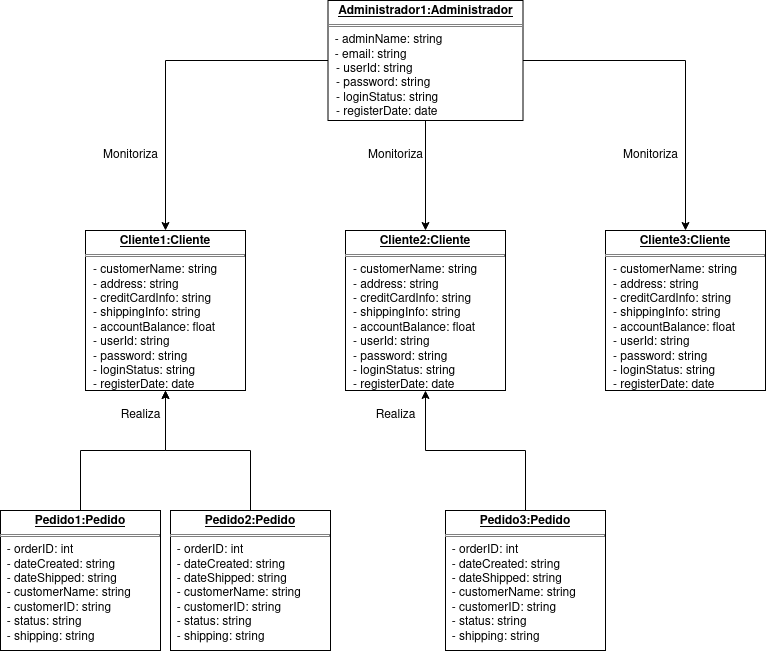

The diagram above was exported from draw.io. Its source (the exported page's mxGraphModel, read from the mxfile embedded in the PNG):
<mxGraphModel dx="1195" dy="663" grid="1" gridSize="10" guides="1" tooltips="1" connect="1" arrows="1" fold="1" page="1" pageScale="1" pageWidth="850" pageHeight="1100" math="0" shadow="0">
  <root>
    <mxCell id="0" />
    <mxCell id="1" parent="0" />
    <mxCell id="nTijCLF4B8-uIsvxYNcQ-23" style="edgeStyle=orthogonalEdgeStyle;rounded=0;orthogonalLoop=1;jettySize=auto;html=1;entryX=0.5;entryY=1;entryDx=0;entryDy=0;" edge="1" parent="1" source="nTijCLF4B8-uIsvxYNcQ-5" target="nTijCLF4B8-uIsvxYNcQ-7">
      <mxGeometry relative="1" as="geometry" />
    </mxCell>
    <mxCell id="nTijCLF4B8-uIsvxYNcQ-5" value="&lt;p style=&quot;margin:0px;margin-top:4px;text-align:center;text-decoration:underline;&quot;&gt;&lt;b&gt;Pedido1:Pedido&lt;/b&gt;&lt;br&gt;&lt;/p&gt;&lt;hr style=&quot;border-style:solid;&quot; size=&quot;1&quot;&gt;&lt;div&gt;&amp;nbsp; - orderID: int&lt;/div&gt;&lt;div&gt;&amp;nbsp; - dateCreated: string&lt;/div&gt;&lt;div&gt;&amp;nbsp; - dateShipped: string&lt;br&gt;&lt;/div&gt;&lt;div&gt;&amp;nbsp; - customerName: string&lt;/div&gt;&lt;div&gt;&amp;nbsp; - customerID: string&lt;/div&gt;&lt;div&gt;&amp;nbsp; - status: string&lt;/div&gt;&lt;div&gt;&amp;nbsp; - shipping: string&lt;br&gt;&lt;/div&gt;&lt;div&gt;&amp;nbsp;&lt;br&gt;&lt;/div&gt;" style="verticalAlign=top;align=left;overflow=fill;html=1;whiteSpace=wrap;" vertex="1" parent="1">
      <mxGeometry x="10" y="550" width="160" height="140" as="geometry" />
    </mxCell>
    <mxCell id="nTijCLF4B8-uIsvxYNcQ-7" value="&lt;p style=&quot;margin:0px;margin-top:4px;text-align:center;text-decoration:underline;&quot;&gt;&lt;b&gt;Cliente1:Cliente&lt;/b&gt;&lt;br&gt;&lt;/p&gt;&lt;hr style=&quot;border-style:solid;&quot; size=&quot;1&quot;&gt;&lt;p style=&quot;margin:0px;margin-left:8px;&quot;&gt;- customerName: string&lt;/p&gt;&lt;p style=&quot;margin:0px;margin-left:8px;&quot;&gt;- address: string&lt;/p&gt;&lt;p style=&quot;margin:0px;margin-left:8px;&quot;&gt;- creditCardInfo: string&lt;/p&gt;&lt;p style=&quot;margin:0px;margin-left:8px;&quot;&gt;- shippingInfo: string&lt;/p&gt;&lt;p style=&quot;margin:0px;margin-left:8px;&quot;&gt;- accountBalance: float&lt;/p&gt;&lt;p style=&quot;margin:0px;margin-left:8px;&quot;&gt;- userId: string&lt;/p&gt;&lt;p style=&quot;margin:0px;margin-left:8px;&quot;&gt;- password: string&lt;/p&gt;&lt;p style=&quot;margin:0px;margin-left:8px;&quot;&gt;- loginStatus: string&lt;/p&gt;&lt;p style=&quot;margin:0px;margin-left:8px;&quot;&gt;- registerDate: date&lt;br&gt;&lt;/p&gt;" style="verticalAlign=top;align=left;overflow=fill;html=1;whiteSpace=wrap;" vertex="1" parent="1">
      <mxGeometry x="95" y="270" width="160" height="160" as="geometry" />
    </mxCell>
    <mxCell id="nTijCLF4B8-uIsvxYNcQ-15" style="edgeStyle=orthogonalEdgeStyle;rounded=0;orthogonalLoop=1;jettySize=auto;html=1;exitX=0.5;exitY=1;exitDx=0;exitDy=0;" edge="1" parent="1" source="nTijCLF4B8-uIsvxYNcQ-7" target="nTijCLF4B8-uIsvxYNcQ-7">
      <mxGeometry relative="1" as="geometry" />
    </mxCell>
    <mxCell id="nTijCLF4B8-uIsvxYNcQ-16" value="&lt;p style=&quot;margin:0px;margin-top:4px;text-align:center;text-decoration:underline;&quot;&gt;&lt;b&gt;Cliente2:Cliente&lt;/b&gt;&lt;br&gt;&lt;/p&gt;&lt;hr style=&quot;border-style:solid;&quot; size=&quot;1&quot;&gt;&lt;p style=&quot;margin:0px;margin-left:8px;&quot;&gt;- customerName: string&lt;/p&gt;&lt;p style=&quot;margin:0px;margin-left:8px;&quot;&gt;- address: string&lt;/p&gt;&lt;p style=&quot;margin:0px;margin-left:8px;&quot;&gt;- creditCardInfo: string&lt;/p&gt;&lt;p style=&quot;margin:0px;margin-left:8px;&quot;&gt;- shippingInfo: string&lt;/p&gt;&lt;p style=&quot;margin:0px;margin-left:8px;&quot;&gt;- accountBalance: float&lt;/p&gt;&lt;p style=&quot;margin:0px;margin-left:8px;&quot;&gt;- userId: string&lt;/p&gt;&lt;p style=&quot;margin:0px;margin-left:8px;&quot;&gt;- password: string&lt;/p&gt;&lt;p style=&quot;margin:0px;margin-left:8px;&quot;&gt;- loginStatus: string&lt;/p&gt;&lt;p style=&quot;margin:0px;margin-left:8px;&quot;&gt;- registerDate: date&lt;br&gt;&lt;/p&gt;" style="verticalAlign=top;align=left;overflow=fill;html=1;whiteSpace=wrap;" vertex="1" parent="1">
      <mxGeometry x="355" y="270" width="160" height="160" as="geometry" />
    </mxCell>
    <mxCell id="nTijCLF4B8-uIsvxYNcQ-17" style="edgeStyle=orthogonalEdgeStyle;rounded=0;orthogonalLoop=1;jettySize=auto;html=1;exitX=0.5;exitY=1;exitDx=0;exitDy=0;" edge="1" parent="1" source="nTijCLF4B8-uIsvxYNcQ-16" target="nTijCLF4B8-uIsvxYNcQ-16">
      <mxGeometry relative="1" as="geometry" />
    </mxCell>
    <mxCell id="nTijCLF4B8-uIsvxYNcQ-18" value="&lt;p style=&quot;margin:0px;margin-top:4px;text-align:center;text-decoration:underline;&quot;&gt;&lt;b&gt;Cliente3:Cliente&lt;/b&gt;&lt;br&gt;&lt;/p&gt;&lt;hr style=&quot;border-style:solid;&quot; size=&quot;1&quot;&gt;&lt;p style=&quot;margin:0px;margin-left:8px;&quot;&gt;- customerName: string&lt;/p&gt;&lt;p style=&quot;margin:0px;margin-left:8px;&quot;&gt;- address: string&lt;/p&gt;&lt;p style=&quot;margin:0px;margin-left:8px;&quot;&gt;- creditCardInfo: string&lt;/p&gt;&lt;p style=&quot;margin:0px;margin-left:8px;&quot;&gt;- shippingInfo: string&lt;/p&gt;&lt;p style=&quot;margin:0px;margin-left:8px;&quot;&gt;- accountBalance: float&lt;/p&gt;&lt;p style=&quot;margin:0px;margin-left:8px;&quot;&gt;- userId: string&lt;/p&gt;&lt;p style=&quot;margin:0px;margin-left:8px;&quot;&gt;- password: string&lt;/p&gt;&lt;p style=&quot;margin:0px;margin-left:8px;&quot;&gt;- loginStatus: string&lt;/p&gt;&lt;p style=&quot;margin:0px;margin-left:8px;&quot;&gt;- registerDate: date&lt;br&gt;&lt;/p&gt;" style="verticalAlign=top;align=left;overflow=fill;html=1;whiteSpace=wrap;" vertex="1" parent="1">
      <mxGeometry x="615" y="270" width="160" height="160" as="geometry" />
    </mxCell>
    <mxCell id="nTijCLF4B8-uIsvxYNcQ-19" style="edgeStyle=orthogonalEdgeStyle;rounded=0;orthogonalLoop=1;jettySize=auto;html=1;exitX=0.5;exitY=1;exitDx=0;exitDy=0;" edge="1" parent="1" source="nTijCLF4B8-uIsvxYNcQ-18" target="nTijCLF4B8-uIsvxYNcQ-18">
      <mxGeometry relative="1" as="geometry" />
    </mxCell>
    <mxCell id="nTijCLF4B8-uIsvxYNcQ-24" style="edgeStyle=orthogonalEdgeStyle;rounded=0;orthogonalLoop=1;jettySize=auto;html=1;entryX=0.5;entryY=1;entryDx=0;entryDy=0;" edge="1" parent="1" source="nTijCLF4B8-uIsvxYNcQ-20" target="nTijCLF4B8-uIsvxYNcQ-7">
      <mxGeometry relative="1" as="geometry">
        <mxPoint x="180" y="430" as="targetPoint" />
      </mxGeometry>
    </mxCell>
    <mxCell id="nTijCLF4B8-uIsvxYNcQ-20" value="&lt;p style=&quot;margin:0px;margin-top:4px;text-align:center;text-decoration:underline;&quot;&gt;&lt;b&gt;Pedido2:Pedido&lt;/b&gt;&lt;br&gt;&lt;/p&gt;&lt;hr style=&quot;border-style:solid;&quot; size=&quot;1&quot;&gt;&lt;div&gt;&amp;nbsp; - orderID: int&lt;/div&gt;&lt;div&gt;&amp;nbsp; - dateCreated: string&lt;/div&gt;&lt;div&gt;&amp;nbsp; - dateShipped: string&lt;br&gt;&lt;/div&gt;&lt;div&gt;&amp;nbsp; - customerName: string&lt;/div&gt;&lt;div&gt;&amp;nbsp; - customerID: string&lt;/div&gt;&lt;div&gt;&amp;nbsp; - status: string&lt;/div&gt;&amp;nbsp; - shipping: string&lt;p style=&quot;margin:0px;margin-left:8px;&quot;&gt;&lt;/p&gt;" style="verticalAlign=top;align=left;overflow=fill;html=1;whiteSpace=wrap;" vertex="1" parent="1">
      <mxGeometry x="180" y="550" width="160" height="140" as="geometry" />
    </mxCell>
    <mxCell id="nTijCLF4B8-uIsvxYNcQ-25" style="edgeStyle=orthogonalEdgeStyle;rounded=0;orthogonalLoop=1;jettySize=auto;html=1;entryX=0.5;entryY=1;entryDx=0;entryDy=0;" edge="1" parent="1" source="nTijCLF4B8-uIsvxYNcQ-22" target="nTijCLF4B8-uIsvxYNcQ-16">
      <mxGeometry relative="1" as="geometry" />
    </mxCell>
    <mxCell id="nTijCLF4B8-uIsvxYNcQ-22" value="&lt;p style=&quot;margin:0px;margin-top:4px;text-align:center;text-decoration:underline;&quot;&gt;&lt;b&gt;Pedido3:Pedido&lt;/b&gt;&lt;br&gt;&lt;/p&gt;&lt;hr style=&quot;border-style:solid;&quot; size=&quot;1&quot;&gt;&lt;div&gt;&amp;nbsp; - orderID: int&lt;/div&gt;&lt;div&gt;&amp;nbsp; - dateCreated: string&lt;/div&gt;&lt;div&gt;&amp;nbsp; - dateShipped: string&lt;br&gt;&lt;/div&gt;&lt;div&gt;&amp;nbsp; - customerName: string&lt;/div&gt;&lt;div&gt;&amp;nbsp; - customerID: string&lt;/div&gt;&lt;div&gt;&amp;nbsp; - status: string&lt;/div&gt;&amp;nbsp; - shipping: string&lt;p style=&quot;margin:0px;margin-left:8px;&quot;&gt;&lt;/p&gt;" style="verticalAlign=top;align=left;overflow=fill;html=1;whiteSpace=wrap;" vertex="1" parent="1">
      <mxGeometry x="455" y="550" width="160" height="140" as="geometry" />
    </mxCell>
    <mxCell id="nTijCLF4B8-uIsvxYNcQ-26" value="Realiza" style="text;html=1;align=center;verticalAlign=middle;resizable=0;points=[];autosize=1;strokeColor=none;fillColor=none;" vertex="1" parent="1">
      <mxGeometry x="120" y="440" width="60" height="30" as="geometry" />
    </mxCell>
    <mxCell id="nTijCLF4B8-uIsvxYNcQ-30" value="Realiza" style="text;html=1;align=center;verticalAlign=middle;resizable=0;points=[];autosize=1;strokeColor=none;fillColor=none;" vertex="1" parent="1">
      <mxGeometry x="375" y="440" width="60" height="30" as="geometry" />
    </mxCell>
    <mxCell id="nTijCLF4B8-uIsvxYNcQ-48" style="edgeStyle=orthogonalEdgeStyle;rounded=0;orthogonalLoop=1;jettySize=auto;html=1;entryX=0.5;entryY=0;entryDx=0;entryDy=0;" edge="1" parent="1" source="nTijCLF4B8-uIsvxYNcQ-46" target="nTijCLF4B8-uIsvxYNcQ-7">
      <mxGeometry relative="1" as="geometry" />
    </mxCell>
    <mxCell id="nTijCLF4B8-uIsvxYNcQ-49" style="edgeStyle=orthogonalEdgeStyle;rounded=0;orthogonalLoop=1;jettySize=auto;html=1;entryX=0.5;entryY=0;entryDx=0;entryDy=0;" edge="1" parent="1" source="nTijCLF4B8-uIsvxYNcQ-46" target="nTijCLF4B8-uIsvxYNcQ-16">
      <mxGeometry relative="1" as="geometry" />
    </mxCell>
    <mxCell id="nTijCLF4B8-uIsvxYNcQ-50" style="edgeStyle=orthogonalEdgeStyle;rounded=0;orthogonalLoop=1;jettySize=auto;html=1;entryX=0.5;entryY=0;entryDx=0;entryDy=0;" edge="1" parent="1" source="nTijCLF4B8-uIsvxYNcQ-46" target="nTijCLF4B8-uIsvxYNcQ-18">
      <mxGeometry relative="1" as="geometry" />
    </mxCell>
    <mxCell id="nTijCLF4B8-uIsvxYNcQ-46" value="&lt;p style=&quot;margin:0px;margin-top:4px;text-align:center;text-decoration:underline;&quot;&gt;&lt;b&gt;Administrador1:Administrador&lt;/b&gt;&lt;br&gt;&lt;/p&gt;&lt;hr style=&quot;border-style:solid;&quot; size=&quot;1&quot;&gt;&lt;div&gt;&amp;nbsp; - adminName: string&lt;/div&gt;&lt;div&gt;&amp;nbsp; - email: string&lt;br&gt;&lt;/div&gt;&lt;p style=&quot;margin:0px;margin-left:8px;&quot;&gt;- userId: string&lt;/p&gt;&lt;p style=&quot;margin:0px;margin-left:8px;&quot;&gt;- password: string&lt;/p&gt;&lt;p style=&quot;margin:0px;margin-left:8px;&quot;&gt;- loginStatus: string&lt;/p&gt;&lt;p style=&quot;margin:0px;margin-left:8px;&quot;&gt;- registerDate: date&lt;br&gt;&lt;/p&gt;" style="verticalAlign=top;align=left;overflow=fill;html=1;whiteSpace=wrap;" vertex="1" parent="1">
      <mxGeometry x="337.5" y="40" width="195" height="120" as="geometry" />
    </mxCell>
    <mxCell id="nTijCLF4B8-uIsvxYNcQ-47" style="edgeStyle=orthogonalEdgeStyle;rounded=0;orthogonalLoop=1;jettySize=auto;html=1;exitX=0.5;exitY=1;exitDx=0;exitDy=0;" edge="1" parent="1" source="nTijCLF4B8-uIsvxYNcQ-46" target="nTijCLF4B8-uIsvxYNcQ-46">
      <mxGeometry relative="1" as="geometry" />
    </mxCell>
    <mxCell id="nTijCLF4B8-uIsvxYNcQ-51" value="Monitoriza" style="text;html=1;align=center;verticalAlign=middle;resizable=0;points=[];autosize=1;strokeColor=none;fillColor=none;" vertex="1" parent="1">
      <mxGeometry x="100" y="180" width="80" height="30" as="geometry" />
    </mxCell>
    <mxCell id="nTijCLF4B8-uIsvxYNcQ-52" value="Monitoriza" style="text;html=1;align=center;verticalAlign=middle;resizable=0;points=[];autosize=1;strokeColor=none;fillColor=none;" vertex="1" parent="1">
      <mxGeometry x="365" y="180" width="80" height="30" as="geometry" />
    </mxCell>
    <mxCell id="nTijCLF4B8-uIsvxYNcQ-53" value="Monitoriza" style="text;html=1;align=center;verticalAlign=middle;resizable=0;points=[];autosize=1;strokeColor=none;fillColor=none;" vertex="1" parent="1">
      <mxGeometry x="620" y="180" width="80" height="30" as="geometry" />
    </mxCell>
  </root>
</mxGraphModel>